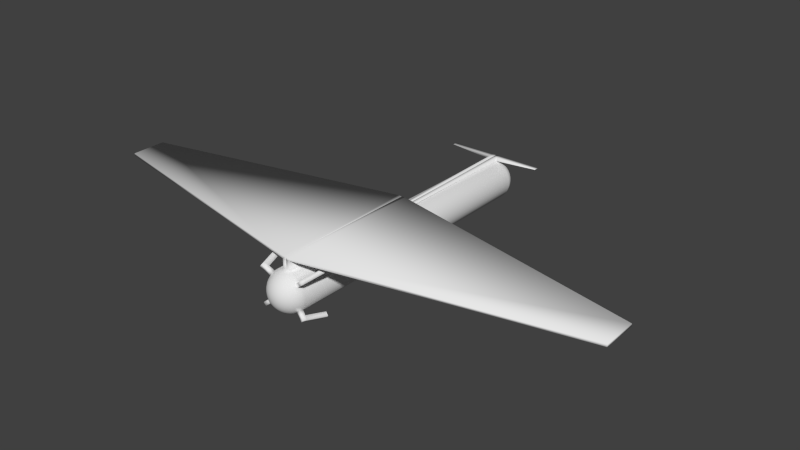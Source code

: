 # Source: spaceship2.blend  (saved by Blender 2.69.0; exported with 4.5.12 LTS)
import bpy
from mathutils import Matrix  # noqa: F401  (used for matrix-valued properties, if any)

bpy.ops.wm.read_factory_settings(use_empty=True)
scene = bpy.context.scene
scene.name = 'Scene'

# ---- collections
col_collection_1 = bpy.data.collections.new('Collection 1'); scene.collection.children.link(col_collection_1)

# ---- world
world_world = bpy.data.worlds.new('World'); scene.world = world_world
world_world.color = (0.05088, 0.05088, 0.05088)
world_world.use_sun_shadow = False
world_world.sun_shadow_jitter_overblur = 0.0
world_world.cycles.sampling_method = 'MANUAL'
world_world.cycles.sample_map_resolution = 256

# ---- meshes
me_sphere = bpy.data.meshes.new('Sphere')
me_sphere.from_pydata([(-0.1951, -0.00482, 10.81), (-0.3827, -0.00482, 10.75), (-0.5556, -0.00482, 10.66), (-0.7071, -0.00482, 10.53), (-0.8315, -0.00482, 10.38), (-0.9239, -0.00482, 10.21), (-0.9808, -0.00482, 10.02), (-1.0, -0.001552, 3.164), (-0.9808, 0.001828, -3.923), (-0.9239, 0.001828, -4.111), (-0.8315, 0.001828, -4.283), (-0.7071, 0.001828, -4.435), (-0.5556, 0.001828, -4.559), (-0.3827, 0.001828, -4.652), (-0.1951, 0.001828, -4.709), (-0.1913, 0.03324, 10.81), (-0.3753, 0.06984, 10.75), (-0.5449, 0.1036, 10.66), (-0.6935, 0.1331, 10.53), (-0.8155, 0.1574, 10.38), (-0.9061, 0.1754, 10.21), (-0.9619, 0.1865, 10.02), (-0.9808, 0.1935, 3.164), (-0.9619, 0.1932, -3.923), (-0.9061, 0.1821, -4.111), (-0.8155, 0.164, -4.283), (-0.6935, 0.1398, -4.435), (-0.5449, 0.1102, -4.559), (-0.3753, 0.07649, -4.652), (-0.1913, 0.03989, -4.709), (-0.1802, 0.06984, 10.81), (-0.3536, 0.1416, 10.75), (-0.5133, 0.2078, 10.66), (-0.6533, 0.2658, 10.53), (-0.7682, 0.3134, 10.38), (-0.8536, 0.3487, 10.21), (-0.9061, 0.3705, 10.02), (-0.9239, 0.3811, 3.164), (-0.9061, 0.3772, -3.923), (-0.8536, 0.3554, -4.111), (-0.7682, 0.32, -4.283), (-0.6533, 0.2724, -4.435), (-0.5133, 0.2144, -4.559), (-0.3536, 0.1483, -4.652), (-0.1802, 0.07649, -4.709), (-0.1622, 0.1036, 10.81), (-0.3182, 0.2078, 10.75), (-0.4619, 0.3038, 10.66), (-0.5879, 0.388, 10.53), (-0.6913, 0.4571, 10.38), (-0.7682, 0.5085, 10.21), (-0.8155, 0.5401, 10.02), (-0.8315, 0.554, 3.164), (-0.8155, 0.5467, -3.923), (-0.7682, 0.5151, -4.111), (-0.6913, 0.4638, -4.283), (-0.5879, 0.3947, -4.435), (-0.4619, 0.3105, -4.559), (-0.3182, 0.2144, -4.652), (-0.1622, 0.1102, -4.709), (-0.1379, 0.1331, 10.81), (-0.2706, 0.2658, 10.75), (-0.3928, 0.388, 10.66), (-0.5, 0.4952, 10.53), (-0.5879, 0.5831, 10.38), (-0.6533, 0.6485, 10.21), (-0.6935, 0.6887, 10.02), (-0.7071, 0.7056, 3.164), (-0.6935, 0.6953, -3.923), (-0.6533, 0.6551, -4.111), (-0.5879, 0.5898, -4.283), (-0.5, 0.5018, -4.435), (-0.3928, 0.3947, -4.559), (-0.2706, 0.2724, -4.652), (-0.1379, 0.1398, -4.709), (-0.1084, 0.1574, 10.81), (-0.2126, 0.3134, 10.75), (-0.3087, 0.4571, 10.66), (-0.3928, 0.5831, 10.53), (-0.4619, 0.6865, 10.38), (-0.5133, 0.7634, 10.21), (-0.5449, 0.8107, 10.02), (-0.5556, 0.8299, 3.164), (-0.5449, 0.8173, -3.923), (-0.5133, 0.77, -4.111), (-0.4619, 0.6932, -4.283), (-0.3928, 0.5898, -4.435), (-0.3087, 0.4638, -4.559), (-0.2126, 0.32, -4.652), (-0.1084, 0.164, -4.709), (-0.07466, 0.1754, 10.81), (-0.1464, 0.3487, 10.75), (-0.2126, 0.5085, 10.66), (-0.2706, 0.6485, 10.53), (-0.3182, 0.7634, 10.38), (-0.3536, 0.8487, 10.21), (-0.3753, 0.9013, 10.02), (-0.3827, 0.9223, 3.164), (-0.3753, 0.908, -3.923), (-0.3536, 0.8554, -4.111), (-0.3182, 0.77, -4.283), (-0.2706, 0.6551, -4.435), (-0.2126, 0.5151, -4.559), (-0.1464, 0.3554, -4.652), (-0.07466, 0.1821, -4.709), (-0.03806, 0.1865, 10.81), (-0.07466, 0.3705, 10.75), (-0.1084, 0.5401, 10.66), (-0.1379, 0.6887, 10.53), (-0.1622, 0.8107, 10.38), (-0.1802, 0.9013, 10.21), (-0.1913, 0.9571, 10.02), (-0.1951, 0.9792, 3.164), (-0.1913, 0.9638, -3.923), (-0.1802, 0.908, -4.111), (-0.1622, 0.8173, -4.283), (-0.1379, 0.6953, -4.435), (-0.1084, 0.5467, -4.559), (-0.07466, 0.3772, -4.652), (-0.03806, 0.1932, -4.709), (3.364e-07, 0.1903, 10.81), (3.731e-07, 0.3779, 10.75), (3.802e-07, 0.5508, 10.66), (4.165e-07, 0.7023, 10.53), (3.882e-07, 0.8266, 10.38), (3.396e-07, 0.9191, 10.21), (4.025e-07, 0.976, 10.02), (3.481e-07, 0.9984, 3.164), (3.703e-07, 0.9826, -3.923), (3.951e-07, 0.9257, -4.111), (3.882e-07, 0.8333, -4.283), (4.165e-07, 0.7089, -4.435), (3.759e-07, 0.5574, -4.559), (3.309e-07, 0.3845, -4.652), (3.366e-07, 0.1969, -4.709), (3.258e-07, 0.001828, -4.728), (2.965e-07, -0.1999, 10.81), (2.151e-07, -0.3875, 10.75), (1.831e-07, -0.5604, 10.66), (1.364e-07, -0.7119, 10.53), (1.501e-07, -0.8363, 10.38), (1.781e-07, -0.9287, 10.21), (8.306e-08, -0.9856, 10.02), (1.229e-07, -1.002, 3.164), (1.475e-07, -0.979, -3.923), (2.133e-07, -0.9221, -4.111), (1.501e-07, -0.8296, -4.283), (1.364e-07, -0.7053, -4.435), (2.136e-07, -0.5537, -4.559), (2.573e-07, -0.3809, -4.652), (2.97e-07, -0.1933, -4.709), (-0.03806, -0.1962, 10.81), (-0.07466, -0.3802, 10.75), (-0.1084, -0.5497, 10.66), (-0.1379, -0.6983, 10.53), (-0.1622, -0.8203, 10.38), (-0.1802, -0.9109, 10.21), (-0.1913, -0.9668, 10.02), (-0.1951, -0.9823, 3.164), (-0.1913, -0.9601, -3.923), (-0.1802, -0.9043, -4.111), (-0.1622, -0.8137, -4.283), (-0.1379, -0.6917, -4.435), (-0.1084, -0.5431, -4.559), (-0.07466, -0.3735, -4.652), (-0.03806, -0.1895, -4.709), (-0.07466, -0.1851, 10.81), (-0.1464, -0.3584, 10.75), (-0.2126, -0.5181, 10.66), (-0.2706, -0.6581, 10.53), (-0.3182, -0.773, 10.38), (-0.3536, -0.8584, 10.21), (-0.3753, -0.9109, 10.02), (-0.3827, -0.9254, 3.164), (-0.3753, -0.9043, -3.923), (-0.3536, -0.8517, -4.111), (-0.3182, -0.7663, -4.283), (-0.2706, -0.6515, -4.435), (-0.2126, -0.5115, -4.559), (-0.1464, -0.3517, -4.652), (-0.07466, -0.1784, -4.709), (-0.1084, -0.167, 10.81), (-0.2126, -0.323, 10.75), (-0.3087, -0.4668, 10.66), (-0.3928, -0.5928, 10.53), (-0.4619, -0.6962, 10.38), (-0.5133, -0.773, 10.21), (-0.5449, -0.8203, 10.02), (-0.5556, -0.833, 3.164), (-0.5449, -0.8137, -3.923), (-0.5133, -0.7663, -4.111), (-0.4619, -0.6895, -4.283), (-0.3928, -0.5861, -4.435), (-0.3087, -0.4601, -4.559), (-0.2126, -0.3164, -4.652), (-0.1084, -0.1604, -4.709), (-0.1379, -0.1428, 10.81), (-0.2706, -0.2754, 10.75), (-0.3928, -0.3977, 10.66), (-0.5, -0.5048, 10.53), (-0.5879, -0.5928, 10.38), (-0.6533, -0.6581, 10.21), (-0.6935, -0.6983, 10.02), (-0.7071, -0.7087, 3.164), (-0.6935, -0.6917, -3.923), (-0.6533, -0.6515, -4.111), (-0.5879, -0.5861, -4.283), (-0.5, -0.4982, -4.435), (-0.3928, -0.391, -4.559), (-0.2706, -0.2688, -4.652), (-0.1379, -0.1361, -4.709), (-0.1622, -0.1132, 10.81), (-0.3182, -0.2174, 10.75), (-0.4619, -0.3135, 10.66), (-0.5879, -0.3977, 10.53), (-0.6913, -0.4668, 10.38), (-0.7682, -0.5181, 10.21), (-0.8155, -0.5497, 10.02), (-0.8315, -0.5571, 3.164), (-0.8155, -0.5431, -3.923), (-0.7682, -0.5115, -4.111), (-0.6913, -0.4601, -4.283), (-0.5879, -0.391, -4.435), (-0.4619, -0.3068, -4.559), (-0.3182, -0.2108, -4.652), (-0.1622, -0.1066, -4.709), (2.48e-08, -0.00482, 10.83), (-0.1802, -0.07948, 10.81), (-0.3536, -0.1513, 10.75), (-0.5133, -0.2174, 10.66), (-0.6533, -0.2754, 10.53), (-0.7682, -0.323, 10.38), (-0.8536, -0.3584, 10.21), (-0.9061, -0.3801, 10.02), (-0.9239, -0.3842, 3.164), (-0.9061, -0.3735, -3.923), (-0.8536, -0.3517, -4.111), (-0.7682, -0.3164, -4.283), (-0.6533, -0.2688, -4.435), (-0.5133, -0.2108, -4.559), (-0.3536, -0.1446, -4.652), (-0.1802, -0.07283, -4.709), (-0.1913, -0.04288, 10.81), (-0.3753, -0.07948, 10.75), (-0.5449, -0.1132, 10.66), (-0.6935, -0.1428, 10.53), (-0.8155, -0.167, 10.38), (-0.9061, -0.1851, 10.21), (-0.9619, -0.1962, 10.02), (-0.9808, -0.1966, 3.164), (-0.9619, -0.1895, -3.923), (-0.9061, -0.1784, -4.111), (-0.8155, -0.1604, -4.283), (-0.6935, -0.1361, -4.435), (-0.5449, -0.1066, -4.559), (-0.3753, -0.07283, -4.652), (-0.1913, -0.03623, -4.709), (0.004201, -1.443, 3.162), (0.004201, -1.421, -3.924), (-0.1909, -1.445, 3.162), (-0.1871, -1.423, -3.924), (0.002718, -1.561, 3.162), (-4.789e-06, -1.539, -3.925), (-0.183, -1.57, 3.162), (-0.182, -1.547, -3.925), (-12.82, -1.397, 0.4578), (-12.81, -1.378, -1.221), (-12.82, -1.522, 0.4577), (-12.82, -1.502, -1.221), (0.001672, -1.144, 10.02), (-0.03304, -1.022, 3.196), (-0.1906, -1.145, 10.02), (-0.2281, -1.002, 3.196), (5.692e-06, -0.9854, 10.25), (-0.1913, -0.9665, 10.25), (0.001678, -1.144, 10.26), (-0.1906, -1.144, 10.26), (-2.383, -1.137, 10.02), (-2.383, -1.143, 10.02), (-2.383, -1.137, 10.25), (-2.383, -1.142, 10.26), (-0.9045, -0.8648, -4.005), (-0.8643, -0.8246, -4.193), (-1.026, -0.7162, -4.005), (-0.9792, -0.6846, -4.193), (-1.101, -1.026, -4.082), (-1.061, -0.9859, -4.27), (-1.223, -0.8775, -4.082), (-1.176, -0.8459, -4.27), (-1.105, -1.029, -3.146), (-1.227, -0.8807, -3.146), (-1.302, -1.191, -3.223), (-1.424, -1.042, -3.223), (-1.002, 0.7001, -3.996), (-0.955, 0.6684, -4.184), (-0.8804, 0.8487, -3.996), (-0.8401, 0.8084, -4.184), (-1.153, 0.8237, -4.055), (-1.106, 0.7921, -4.242), (-1.031, 0.9723, -4.055), (-0.9908, 0.9321, -4.242), (-1.226, 0.8838, -3.036), (-1.104, 1.032, -3.036), (-1.377, 1.007, -3.095), (-1.255, 1.156, -3.095), (-0.189, -1.434, -0.381), (-12.82, -1.387, -0.3816), (-6.504, -1.421, 1.81), (-6.5, -1.4, -2.573), (-6.502, -1.411, -0.3813), (-12.81, -1.382, -0.8013), (-9.657, -1.389, -1.897), (-9.659, -1.399, -0.3815), (-6.501, -1.405, -1.477), (-9.658, -1.394, -1.139), (-6.502, -1.408, -0.9292), (-8.081, -1.405, -0.3814), (-8.08, -1.4, -1.308), (-9.658, -1.396, -0.7603), (-8.08, -1.402, -0.8447), (-6.72, -1.262, -1.254), (-6.721, -1.264, -0.8592), (-7.858, -1.258, -1.132), (-7.859, -1.26, -0.7983), (-6.718, -0.834, -1.252), (-6.719, -0.8359, -0.857), (-7.856, -0.8299, -1.13), (-7.857, -0.8318, -0.7961), (-7.262, -1.074, -1.304), (-7.422, -1.073, -1.287), (-7.262, -1.014, -1.303), (-7.422, -1.013, -1.286), (-6.672, -1.269, 0.8999), (-7.81, -1.265, 0.9607), (-6.671, -0.8412, 0.9021), (-7.809, -0.837, 0.9629)], [], [(7, 6, 21, 22), (3, 2, 17, 18), (11, 10, 25, 26), (12, 11, 26, 27), (8, 7, 22, 23), (4, 3, 18, 19), (13, 12, 27, 28), (9, 8, 23, 24), (5, 4, 19, 20), (1, 0, 15, 16), (2, 1, 16, 17), (14, 13, 28, 29), (10, 9, 24, 25), (6, 5, 20, 21), (26, 25, 40, 41), (22, 21, 36, 37), (18, 17, 32, 33), (27, 26, 41, 42), (23, 22, 37, 38), (19, 18, 33, 34), (16, 15, 30, 31), (28, 27, 42, 43), (24, 23, 38, 39), (20, 19, 34, 35), (21, 20, 35, 36), (17, 16, 31, 32), (29, 28, 43, 44), (25, 24, 39, 40), (44, 43, 58, 59), (40, 39, 54, 55), (36, 35, 50, 51), (32, 31, 46, 47), (33, 32, 47, 48), (41, 40, 55, 56), (37, 36, 51, 52), (38, 37, 52, 53), (34, 33, 48, 49), (42, 41, 56, 57), (43, 42, 57, 58), (39, 38, 53, 54), (35, 34, 49, 50), (31, 30, 45, 46), (50, 49, 64, 65), (46, 45, 60, 61), (58, 57, 72, 73), (53, 68, 295, 293), (55, 54, 69, 70), (51, 50, 65, 66), (47, 46, 61, 62), (59, 58, 73, 74), (56, 55, 70, 71), (52, 51, 66, 67), (48, 47, 62, 63), (57, 56, 71, 72), (53, 52, 67, 68), (49, 48, 63, 64), (72, 71, 86, 87), (68, 67, 82, 83), (64, 63, 78, 79), (73, 72, 87, 88), (69, 68, 83, 84), (65, 64, 79, 80), (61, 60, 75, 76), (62, 61, 76, 77), (74, 73, 88, 89), (70, 69, 84, 85), (66, 65, 80, 81), (67, 66, 81, 82), (63, 62, 77, 78), (71, 70, 85, 86), (86, 85, 100, 101), (82, 81, 96, 97), (78, 77, 92, 93), (79, 78, 93, 94), (87, 86, 101, 102), (83, 82, 97, 98), (84, 83, 98, 99), (80, 79, 94, 95), (76, 75, 90, 91), (88, 87, 102, 103), (89, 88, 103, 104), (85, 84, 99, 100), (81, 80, 95, 96), (77, 76, 91, 92), (96, 95, 110, 111), (92, 91, 106, 107), (104, 103, 118, 119), (100, 99, 114, 115), (101, 100, 115, 116), (97, 96, 111, 112), (93, 92, 107, 108), (102, 101, 116, 117), (98, 97, 112, 113), (94, 93, 108, 109), (91, 90, 105, 106), (103, 102, 117, 118), (99, 98, 113, 114), (95, 94, 109, 110), (118, 117, 132, 133), (114, 113, 128, 129), (110, 109, 124, 125), (106, 105, 120, 121), (119, 118, 133, 134), (115, 114, 129, 130), (111, 110, 125, 126), (107, 106, 121, 122), (108, 107, 122, 123), (116, 115, 130, 131), (112, 111, 126, 127), (113, 112, 127, 128), (109, 108, 123, 124), (117, 116, 131, 132), (148, 147, 162, 163), (144, 143, 257, 258), (140, 139, 154, 155), (149, 148, 163, 164), (145, 144, 159, 160), (141, 140, 155, 156), (137, 136, 151, 152), (138, 137, 152, 153), (150, 149, 164, 165), (146, 145, 160, 161), (142, 141, 156, 157), (271, 269, 275, 276), (139, 138, 153, 154), (147, 146, 161, 162), (162, 161, 176, 177), (158, 157, 172, 173), (154, 153, 168, 169), (155, 154, 169, 170), (163, 162, 177, 178), (159, 158, 173, 174), (160, 159, 174, 175), (156, 155, 170, 171), (152, 151, 166, 167), (164, 163, 178, 179), (165, 164, 179, 180), (161, 160, 175, 176), (157, 156, 171, 172), (153, 152, 167, 168), (172, 171, 186, 187), (168, 167, 182, 183), (180, 179, 194, 195), (176, 175, 190, 191), (177, 176, 191, 192), (173, 172, 187, 188), (169, 168, 183, 184), (178, 177, 192, 193), (174, 173, 188, 189), (170, 169, 184, 185), (167, 166, 181, 182), (179, 178, 193, 194), (175, 174, 189, 190), (171, 170, 185, 186), (194, 193, 208, 209), (190, 189, 204, 205), (186, 185, 200, 201), (182, 181, 196, 197), (195, 194, 209, 210), (191, 190, 205, 206), (187, 186, 201, 202), (183, 182, 197, 198), (184, 183, 198, 199), (192, 191, 206, 207), (188, 187, 202, 203), (189, 188, 203, 204), (185, 184, 199, 200), (193, 192, 207, 208), (208, 207, 222, 223), (204, 203, 218, 219), (200, 199, 214, 215), (201, 200, 215, 216), (197, 196, 211, 212), (209, 208, 223, 224), (220, 205, 282, 284), (206, 205, 220, 221), (202, 201, 216, 217), (198, 197, 212, 213), (210, 209, 224, 225), (207, 206, 221, 222), (203, 202, 217, 218), (199, 198, 213, 214), (218, 217, 233, 234), (214, 213, 229, 230), (222, 221, 237, 238), (223, 222, 238, 239), (219, 218, 234, 235), (215, 214, 230, 231), (224, 223, 239, 240), (220, 219, 235, 236), (216, 215, 231, 232), (212, 211, 227, 228), (213, 212, 228, 229), (225, 224, 240, 241), (221, 220, 236, 237), (217, 216, 232, 233), (241, 240, 255, 256), (237, 236, 251, 252), (233, 232, 247, 248), (229, 228, 243, 244), (238, 237, 252, 253), (234, 233, 248, 249), (230, 229, 244, 245), (231, 230, 245, 246), (239, 238, 253, 254), (235, 234, 249, 250), (236, 235, 250, 251), (232, 231, 246, 247), (228, 227, 242, 243), (240, 239, 254, 255), (135, 14, 29), (0, 226, 15), (135, 29, 44), (15, 226, 30), (135, 44, 59), (30, 226, 45), (135, 59, 74), (45, 226, 60), (60, 226, 75), (135, 74, 89), (135, 89, 104), (75, 226, 90), (135, 104, 119), (90, 226, 105), (135, 119, 134), (105, 226, 120), (136, 226, 151), (135, 150, 165), (135, 165, 180), (151, 226, 166), (135, 180, 195), (166, 226, 181), (135, 195, 210), (181, 226, 196), (196, 226, 211), (135, 210, 225), (135, 225, 241), (211, 226, 227), (135, 241, 256), (227, 226, 242), (243, 242, 0, 1), (255, 254, 12, 13), (251, 250, 8, 9), (247, 246, 4, 5), (248, 247, 5, 6), (244, 243, 1, 2), (256, 255, 13, 14), (252, 251, 9, 10), (253, 252, 10, 11), (249, 248, 6, 7), (245, 244, 2, 3), (135, 256, 14), (254, 253, 11, 12), (250, 249, 7, 8), (246, 245, 3, 4), (242, 226, 0), (257, 259, 263, 261), (143, 158, 259, 257), (158, 159, 260, 305, 259), (159, 144, 258, 260), (262, 261, 263, 264), (260, 258, 262, 264), (263, 259, 307, 265, 267), (258, 257, 261, 262), (265, 306, 310, 266, 268, 267), (314, 311, 266, 310), (260, 264, 268, 266, 311, 308), (264, 263, 267, 268), (270, 269, 271, 272), (158, 143, 270, 272), (143, 142, 269, 270), (157, 158, 272, 271), (273, 274, 276, 275), (142, 157, 274, 273), (271, 276, 280, 278), (269, 142, 273, 275), (277, 278, 280, 279), (276, 274, 279, 280), (274, 157, 277, 279), (157, 271, 278, 277), (285, 281, 289, 291), (205, 204, 281, 282), (219, 220, 284, 283), (204, 219, 283, 281), (286, 285, 287, 288), (283, 284, 288, 287), (282, 281, 285, 286), (284, 282, 286, 288), (281, 283, 290, 289), (287, 285, 291, 292), (283, 287, 292, 290), (295, 299, 304, 302), (69, 54, 294, 296), (54, 53, 293, 294), (68, 69, 296, 295), (298, 297, 299, 300), (296, 294, 298, 300), (295, 296, 300, 299), (294, 293, 297, 298), (293, 295, 302, 301), (297, 293, 301, 303), (299, 297, 303, 304), (307, 309, 316, 312, 306, 265), (259, 305, 309, 307), (305, 260, 308, 313, 315, 309), (312, 318, 314, 310, 306), (319, 317, 314, 318), (313, 308, 311, 314, 317), (316, 319, 318, 312), (309, 315, 319, 316), (319, 315, 321, 323), (322, 323, 327, 326), (315, 313, 320, 321), (317, 319, 323, 322), (313, 317, 322, 320), (325, 324, 326, 327), (327, 323, 333, 335), (321, 320, 324, 325), (326, 324, 330, 331), (328, 329, 331, 330), (322, 326, 331, 329), (324, 320, 328, 330), (320, 322, 329, 328), (323, 321, 332, 333), (325, 327, 335, 334), (321, 325, 334, 332)])
me_sphere.polygons.foreach_set('use_smooth', [True] * 326)
_uv = me_sphere.uv_layers.new(name='UVMap')
_uv.uv.foreach_set('vector', [0.7288, 0.3999, 0.7287, 0.7238, 0.7196, 0.7238, 0.7195, 0.3999, 0.7274, 0.7516, 0.7267, 0.7609, 0.7215, 0.7609, 0.7208, 0.7516, 0.7274, 0.0374, 0.728, 0.04663, 0.7203, 0.04663, 0.7209, 0.03739, 0.7267, 0.02818, 0.7274, 0.0374, 0.7209, 0.03739, 0.7216, 0.02817, 0.7287, 0.06514, 0.7288, 0.3999, 0.7195, 0.3999, 0.7196, 0.06513, 0.7279, 0.7423, 0.7274, 0.7516, 0.7208, 0.7516, 0.7202, 0.7423, 0.726, 0.01898, 0.7267, 0.02818, 0.7216, 0.02817, 0.7224, 0.01897, 0.7284, 0.05588, 0.7287, 0.06514, 0.7196, 0.06513, 0.7199, 0.05587, 0.7284, 0.7331, 0.7279, 0.7423, 0.7202, 0.7423, 0.7198, 0.7331, 0.7258, 0.7701, 0.725, 0.7794, 0.7231, 0.7794, 0.7223, 0.7701, 0.7267, 0.7609, 0.7258, 0.7701, 0.7223, 0.7701, 0.7215, 0.7609, 0.7251, 0.009787, 0.726, 0.01898, 0.7224, 0.01897, 0.7233, 0.009781, 0.728, 0.04663, 0.7284, 0.05588, 0.7199, 0.05587, 0.7203, 0.04663, 0.7287, 0.7238, 0.7284, 0.7331, 0.7198, 0.7331, 0.7196, 0.7238, 0.7183, 0.03737, 0.7189, 0.04661, 0.7112, 0.04661, 0.7118, 0.03736, 0.7195, 0.3999, 0.7196, 0.7238, 0.7105, 0.7238, 0.7102, 0.3999, 0.7183, 0.7516, 0.7176, 0.7608, 0.7124, 0.7608, 0.7117, 0.7516, 0.7176, 0.02813, 0.7183, 0.03737, 0.7118, 0.03736, 0.7125, 0.02812, 0.7196, 0.06513, 0.7195, 0.3999, 0.7102, 0.3999, 0.7105, 0.06512, 0.7189, 0.7423, 0.7183, 0.7516, 0.7117, 0.7516, 0.7112, 0.7423, 0.7168, 0.77, 0.7159, 0.7793, 0.7141, 0.7793, 0.7132, 0.77, 0.7169, 0.0189, 0.7176, 0.02813, 0.7125, 0.02812, 0.7133, 0.01889, 0.7193, 0.05587, 0.7196, 0.06513, 0.7105, 0.06512, 0.7108, 0.05586, 0.7193, 0.7331, 0.7189, 0.7423, 0.7112, 0.7423, 0.7107, 0.7331, 0.7196, 0.7238, 0.7193, 0.7331, 0.7107, 0.7331, 0.7105, 0.7238, 0.7176, 0.7608, 0.7168, 0.77, 0.7132, 0.77, 0.7124, 0.7608, 0.716, 0.009673, 0.7169, 0.0189, 0.7133, 0.01889, 0.7142, 0.009671, 0.7189, 0.04661, 0.7193, 0.05587, 0.7108, 0.05586, 0.7112, 0.04661, 0.7069, 0.009652, 0.7078, 0.01888, 0.7042, 0.01887, 0.7051, 0.009649, 0.7098, 0.0466, 0.7102, 0.05586, 0.7017, 0.05585, 0.7021, 0.04659, 0.7105, 0.7238, 0.7102, 0.7331, 0.7017, 0.7331, 0.7014, 0.7238, 0.7085, 0.7608, 0.7077, 0.77, 0.7042, 0.77, 0.7034, 0.7608, 0.7092, 0.7516, 0.7085, 0.7608, 0.7034, 0.7608, 0.7027, 0.7516, 0.7093, 0.03735, 0.7098, 0.0466, 0.7021, 0.04659, 0.7027, 0.03734, 0.7102, 0.3999, 0.7105, 0.7238, 0.7014, 0.7238, 0.701, 0.3999, 0.7105, 0.06512, 0.7102, 0.3999, 0.701, 0.3999, 0.7014, 0.06511, 0.7098, 0.7423, 0.7092, 0.7516, 0.7027, 0.7516, 0.7021, 0.7423, 0.7086, 0.02811, 0.7093, 0.03735, 0.7027, 0.03734, 0.7034, 0.0281, 0.7078, 0.01888, 0.7086, 0.02811, 0.7034, 0.0281, 0.7042, 0.01887, 0.7102, 0.05586, 0.7105, 0.06512, 0.7014, 0.06511, 0.7017, 0.05585, 0.7102, 0.7331, 0.7098, 0.7423, 0.7021, 0.7423, 0.7017, 0.7331, 0.7077, 0.77, 0.7069, 0.7792, 0.7051, 0.7792, 0.7042, 0.77, 0.7011, 0.7331, 0.7007, 0.7423, 0.693, 0.7423, 0.6926, 0.7331, 0.6987, 0.77, 0.6978, 0.7792, 0.696, 0.7792, 0.6951, 0.77, 0.411, 0.6884, 0.4018, 0.6892, 0.4018, 0.684, 0.411, 0.6848, 0.2367, 0.6911, 0.2446, 0.6823, 0.2561, 0.6927, 0.2482, 0.7015, 0.3833, 0.6904, 0.3741, 0.6909, 0.3741, 0.6823, 0.3833, 0.6827, 0.7014, 0.7238, 0.7011, 0.7331, 0.6926, 0.7331, 0.6923, 0.7238, 0.6995, 0.7608, 0.6987, 0.77, 0.6951, 0.77, 0.6943, 0.7608, 0.4202, 0.6875, 0.411, 0.6884, 0.411, 0.6848, 0.4202, 0.6857, 0.3926, 0.6899, 0.3833, 0.6904, 0.3833, 0.6827, 0.3926, 0.6833, 0.701, 0.3999, 0.7014, 0.7238, 0.6923, 0.7238, 0.6917, 0.3999, 0.7002, 0.7516, 0.6995, 0.7608, 0.6943, 0.7608, 0.6936, 0.7516, 0.4018, 0.6892, 0.3926, 0.6899, 0.3926, 0.6833, 0.4018, 0.684, 0.7014, 0.06511, 0.701, 0.3999, 0.6917, 0.3999, 0.6923, 0.06509, 0.7007, 0.7423, 0.7002, 0.7516, 0.6936, 0.7516, 0.693, 0.7423, 0.6904, 0.02808, 0.6911, 0.03732, 0.6846, 0.03731, 0.6853, 0.02807, 0.6923, 0.06509, 0.6917, 0.3999, 0.6825, 0.3998, 0.6832, 0.06507, 0.6916, 0.7424, 0.6911, 0.7516, 0.6845, 0.7516, 0.6839, 0.7424, 0.6897, 0.01885, 0.6904, 0.02808, 0.6853, 0.02807, 0.6861, 0.01884, 0.6921, 0.05583, 0.6923, 0.06509, 0.6832, 0.06507, 0.6835, 0.05581, 0.6921, 0.7331, 0.6916, 0.7424, 0.6839, 0.7424, 0.6835, 0.7331, 0.6896, 0.7701, 0.6888, 0.7793, 0.6869, 0.7793, 0.6861, 0.7701, 0.6904, 0.7609, 0.6896, 0.7701, 0.6861, 0.7701, 0.6852, 0.7609, 0.6888, 0.009619, 0.6897, 0.01885, 0.6861, 0.01884, 0.687, 0.009615, 0.6917, 0.04657, 0.6921, 0.05583, 0.6835, 0.05581, 0.684, 0.04655, 0.6923, 0.7238, 0.6921, 0.7331, 0.6835, 0.7331, 0.6832, 0.7238, 0.6917, 0.3999, 0.6923, 0.7238, 0.6832, 0.7238, 0.6825, 0.3998, 0.6911, 0.7516, 0.6904, 0.7609, 0.6852, 0.7609, 0.6845, 0.7516, 0.6911, 0.03732, 0.6917, 0.04657, 0.684, 0.04655, 0.6846, 0.03731, 0.682, 0.0373, 0.6826, 0.04655, 0.6749, 0.04653, 0.6755, 0.03728, 0.6825, 0.3998, 0.6832, 0.7238, 0.6741, 0.7239, 0.6732, 0.3998, 0.682, 0.7516, 0.6813, 0.7609, 0.6762, 0.7609, 0.6755, 0.7516, 0.6826, 0.7424, 0.682, 0.7516, 0.6755, 0.7516, 0.6749, 0.7424, 0.6814, 0.02806, 0.682, 0.0373, 0.6755, 0.03728, 0.6762, 0.02805, 0.6832, 0.06507, 0.6825, 0.3998, 0.6732, 0.3998, 0.6741, 0.06504, 0.683, 0.05581, 0.6832, 0.06507, 0.6741, 0.06504, 0.6744, 0.05578, 0.683, 0.7331, 0.6826, 0.7424, 0.6749, 0.7424, 0.6744, 0.7331, 0.6806, 0.7701, 0.6797, 0.7793, 0.6779, 0.7794, 0.677, 0.7701, 0.6806, 0.01883, 0.6814, 0.02806, 0.6762, 0.02805, 0.677, 0.01882, 0.6797, 0.009602, 0.6806, 0.01883, 0.677, 0.01882, 0.6779, 0.009598, 0.6826, 0.04655, 0.683, 0.05581, 0.6744, 0.05578, 0.6749, 0.04653, 0.6832, 0.7238, 0.683, 0.7331, 0.6744, 0.7331, 0.6741, 0.7239, 0.6813, 0.7609, 0.6806, 0.7701, 0.677, 0.7701, 0.6762, 0.7609, 0.6741, 0.7239, 0.6739, 0.7331, 0.6653, 0.7332, 0.665, 0.7239, 0.6723, 0.7609, 0.6715, 0.7701, 0.668, 0.7701, 0.6671, 0.7609, 0.6707, 0.009583, 0.6715, 0.01881, 0.668, 0.0188, 0.6689, 0.009577, 0.6735, 0.04653, 0.6739, 0.05578, 0.6654, 0.05576, 0.6658, 0.0465, 0.673, 0.03728, 0.6735, 0.04653, 0.6658, 0.0465, 0.6664, 0.03726, 0.6732, 0.3998, 0.6741, 0.7239, 0.665, 0.7239, 0.6639, 0.3998, 0.6729, 0.7516, 0.6723, 0.7609, 0.6671, 0.7609, 0.6664, 0.7516, 0.6723, 0.02804, 0.673, 0.03728, 0.6664, 0.03726, 0.6671, 0.02802, 0.6741, 0.06504, 0.6732, 0.3998, 0.6639, 0.3998, 0.6651, 0.06502, 0.6735, 0.7424, 0.6729, 0.7516, 0.6664, 0.7516, 0.6658, 0.7424, 0.6715, 0.7701, 0.6707, 0.7793, 0.6689, 0.7793, 0.668, 0.7701, 0.6715, 0.01881, 0.6723, 0.02804, 0.6671, 0.02802, 0.668, 0.0188, 0.6739, 0.05578, 0.6741, 0.06504, 0.6651, 0.06502, 0.6654, 0.05576, 0.6739, 0.7331, 0.6735, 0.7424, 0.6658, 0.7424, 0.6653, 0.7332, 0.6625, 0.01879, 0.6632, 0.02802, 0.6581, 0.028, 0.6589, 0.01878, 0.6648, 0.05576, 0.6651, 0.06502, 0.656, 0.06498, 0.6563, 0.05573, 0.6648, 0.7331, 0.6644, 0.7424, 0.6567, 0.7424, 0.6563, 0.7332, 0.6624, 0.7701, 0.6616, 0.7793, 0.6598, 0.7793, 0.6589, 0.7701, 0.6616, 0.00957, 0.6625, 0.01879, 0.6589, 0.01878, 0.6598, 0.009564, 0.6644, 0.0465, 0.6648, 0.05576, 0.6563, 0.05573, 0.6567, 0.04648, 0.665, 0.7239, 0.6648, 0.7331, 0.6563, 0.7332, 0.656, 0.7239, 0.6632, 0.7609, 0.6624, 0.7701, 0.6589, 0.7701, 0.6581, 0.7609, 0.6639, 0.7516, 0.6632, 0.7609, 0.6581, 0.7609, 0.6573, 0.7517, 0.6639, 0.03726, 0.6644, 0.0465, 0.6567, 0.04648, 0.6573, 0.03724, 0.6639, 0.3998, 0.665, 0.7239, 0.656, 0.7239, 0.6547, 0.3998, 0.6651, 0.06502, 0.6639, 0.3998, 0.6547, 0.3998, 0.656, 0.06498, 0.6644, 0.7424, 0.6639, 0.7516, 0.6573, 0.7517, 0.6567, 0.7424, 0.6632, 0.02802, 0.6639, 0.03726, 0.6573, 0.03724, 0.6581, 0.028, 0.7972, 0.02766, 0.7984, 0.03684, 0.7919, 0.03723, 0.792, 0.02797, 0.6543, 0.01307, 0.6543, 0.3383, 0.6317, 0.3269, 0.6321, 0.02357, 0.7995, 0.743, 0.7984, 0.7522, 0.7918, 0.7518, 0.7918, 0.7425, 0.7958, 0.01849, 0.7972, 0.02766, 0.792, 0.02797, 0.7923, 0.01871, 0.8005, 0.05525, 0.8014, 0.06448, 0.7923, 0.06503, 0.792, 0.05577, 0.8005, 0.7338, 0.7995, 0.743, 0.7918, 0.7425, 0.792, 0.7332, 0.7958, 0.7705, 0.7943, 0.7797, 0.7925, 0.7796, 0.7922, 0.7703, 0.7971, 0.7613, 0.7958, 0.7705, 0.7922, 0.7703, 0.792, 0.761, 0.7944, 0.009338, 0.7958, 0.01849, 0.7923, 0.01871, 0.7926, 0.009447, 0.7995, 0.04604, 0.8005, 0.05525, 0.792, 0.05577, 0.7919, 0.0465, 0.8013, 0.7245, 0.8005, 0.7338, 0.792, 0.7332, 0.7923, 0.724, 0.2068, 0.9813, 0.2154, 0.9814, 0.2154, 0.9918, 0.2068, 0.9918, 0.7984, 0.7522, 0.7971, 0.7613, 0.792, 0.761, 0.7918, 0.7518, 0.7984, 0.03684, 0.7995, 0.04604, 0.7919, 0.0465, 0.7919, 0.03723, 0.7909, 0.03726, 0.7915, 0.04651, 0.7838, 0.04653, 0.7844, 0.03728, 0.7936, 0.3999, 0.7923, 0.724, 0.7832, 0.7239, 0.7843, 0.3999, 0.7909, 0.7517, 0.7902, 0.761, 0.785, 0.761, 0.7843, 0.7517, 0.7915, 0.7425, 0.7909, 0.7517, 0.7843, 0.7517, 0.7838, 0.7425, 0.7902, 0.02802, 0.7909, 0.03726, 0.7844, 0.03728, 0.785, 0.02803, 0.7923, 0.06503, 0.7936, 0.3999, 0.7843, 0.3999, 0.7832, 0.06506, 0.792, 0.05577, 0.7923, 0.06503, 0.7832, 0.06506, 0.7834, 0.05579, 0.792, 0.7332, 0.7915, 0.7425, 0.7838, 0.7425, 0.7834, 0.7332, 0.7893, 0.7702, 0.7884, 0.7795, 0.7866, 0.7794, 0.7858, 0.7702, 0.7894, 0.01878, 0.7902, 0.02802, 0.785, 0.02803, 0.7858, 0.01879, 0.7885, 0.009554, 0.7894, 0.01878, 0.7858, 0.01879, 0.7867, 0.00956, 0.7915, 0.04651, 0.792, 0.05577, 0.7834, 0.05579, 0.7838, 0.04653, 0.7923, 0.724, 0.792, 0.7332, 0.7834, 0.7332, 0.7832, 0.7239, 0.7902, 0.761, 0.7893, 0.7702, 0.7858, 0.7702, 0.785, 0.761, 0.7832, 0.7239, 0.7829, 0.7332, 0.7743, 0.7332, 0.7741, 0.7239, 0.7811, 0.7609, 0.7802, 0.7702, 0.7767, 0.7702, 0.7759, 0.7609, 0.7794, 0.009614, 0.7803, 0.01884, 0.7767, 0.01885, 0.7776, 0.009618, 0.7824, 0.04654, 0.7829, 0.0558, 0.7743, 0.05582, 0.7747, 0.04657, 0.7818, 0.0373, 0.7824, 0.04654, 0.7747, 0.04657, 0.7753, 0.03732, 0.7843, 0.3999, 0.7832, 0.7239, 0.7741, 0.7239, 0.775, 0.3999, 0.7818, 0.7517, 0.7811, 0.7609, 0.7759, 0.7609, 0.7753, 0.7517, 0.7811, 0.02806, 0.7818, 0.0373, 0.7753, 0.03732, 0.776, 0.02808, 0.7832, 0.06506, 0.7843, 0.3999, 0.775, 0.3999, 0.7741, 0.06508, 0.7824, 0.7425, 0.7818, 0.7517, 0.7753, 0.7517, 0.7747, 0.7424, 0.7802, 0.7702, 0.7793, 0.7794, 0.7775, 0.7794, 0.7767, 0.7702, 0.7803, 0.01884, 0.7811, 0.02806, 0.776, 0.02808, 0.7767, 0.01885, 0.7829, 0.0558, 0.7832, 0.06506, 0.7741, 0.06508, 0.7743, 0.05582, 0.7829, 0.7332, 0.7824, 0.7425, 0.7747, 0.7424, 0.7743, 0.7332, 0.7712, 0.01885, 0.7721, 0.02808, 0.7669, 0.02809, 0.7677, 0.01886, 0.7738, 0.05582, 0.7741, 0.06508, 0.765, 0.0651, 0.7653, 0.05584, 0.7738, 0.7332, 0.7733, 0.7424, 0.7656, 0.7424, 0.7652, 0.7331, 0.7712, 0.7701, 0.7703, 0.7794, 0.7685, 0.7793, 0.7676, 0.7701, 0.7703, 0.009628, 0.7712, 0.01885, 0.7677, 0.01886, 0.7685, 0.009632, 0.7734, 0.04657, 0.7738, 0.05582, 0.7653, 0.05584, 0.7657, 0.04658, 0.7741, 0.7239, 0.7738, 0.7332, 0.7652, 0.7331, 0.765, 0.7239, 0.772, 0.7609, 0.7712, 0.7701, 0.7676, 0.7701, 0.7669, 0.7609, 0.7727, 0.7517, 0.772, 0.7609, 0.7669, 0.7609, 0.7662, 0.7517, 0.7728, 0.03732, 0.7734, 0.04657, 0.7657, 0.04658, 0.7662, 0.03733, 0.775, 0.3999, 0.7741, 0.7239, 0.765, 0.7239, 0.7658, 0.3999, 0.7741, 0.06508, 0.775, 0.3999, 0.7658, 0.3999, 0.765, 0.0651, 0.7733, 0.7424, 0.7727, 0.7517, 0.7662, 0.7517, 0.7656, 0.7424, 0.7721, 0.02808, 0.7728, 0.03732, 0.7662, 0.03733, 0.7669, 0.02809, 0.3005, 0.6892, 0.2913, 0.6899, 0.2913, 0.6833, 0.3005, 0.684, 0.765, 0.0651, 0.7658, 0.3999, 0.7565, 0.3999, 0.7559, 0.06512, 0.7643, 0.7424, 0.7637, 0.7516, 0.7571, 0.7516, 0.7566, 0.7424, 0.7647, 0.7331, 0.7643, 0.7424, 0.7566, 0.7424, 0.7562, 0.7331, 0.7621, 0.7701, 0.7612, 0.7793, 0.7594, 0.7793, 0.7586, 0.7701, 0.3097, 0.6883, 0.3005, 0.6892, 0.3005, 0.684, 0.3097, 0.6848, 0.4684, 0.6878, 0.4738, 0.6939, 0.4639, 0.7004, 0.4601, 0.6954, 0.282, 0.6904, 0.2728, 0.6909, 0.2728, 0.6823, 0.282, 0.6827, 0.765, 0.7239, 0.7647, 0.7331, 0.7562, 0.7331, 0.7559, 0.7239, 0.7629, 0.7609, 0.7621, 0.7701, 0.7586, 0.7701, 0.7578, 0.7609, 0.3189, 0.6875, 0.3097, 0.6883, 0.3097, 0.6848, 0.3189, 0.6857, 0.2913, 0.6899, 0.282, 0.6904, 0.282, 0.6827, 0.2913, 0.6833, 0.7658, 0.3999, 0.765, 0.7239, 0.7559, 0.7239, 0.7565, 0.3999, 0.7637, 0.7516, 0.7629, 0.7609, 0.7578, 0.7609, 0.7571, 0.7516, 0.7565, 0.3999, 0.7559, 0.7239, 0.7468, 0.7238, 0.7473, 0.3999, 0.7546, 0.7516, 0.7539, 0.7609, 0.7487, 0.7609, 0.748, 0.7516, 0.7546, 0.03735, 0.7552, 0.0466, 0.7475, 0.04661, 0.7481, 0.03736, 0.7539, 0.02812, 0.7546, 0.03735, 0.7481, 0.03736, 0.7488, 0.02812, 0.7559, 0.06512, 0.7565, 0.3999, 0.7473, 0.3999, 0.7468, 0.06513, 0.7552, 0.7424, 0.7546, 0.7516, 0.748, 0.7516, 0.7475, 0.7424, 0.7531, 0.01888, 0.7539, 0.02812, 0.7488, 0.02812, 0.7496, 0.01889, 0.7557, 0.05586, 0.7559, 0.06512, 0.7468, 0.06513, 0.7471, 0.05587, 0.7556, 0.7331, 0.7552, 0.7424, 0.7475, 0.7424, 0.7471, 0.7331, 0.753, 0.7701, 0.7521, 0.7793, 0.7503, 0.7793, 0.7495, 0.7701, 0.7539, 0.7609, 0.753, 0.7701, 0.7495, 0.7701, 0.7487, 0.7609, 0.7522, 0.009659, 0.7531, 0.01888, 0.7496, 0.01889, 0.7504, 0.009661, 0.7552, 0.0466, 0.7557, 0.05586, 0.7471, 0.05587, 0.7475, 0.04661, 0.7559, 0.7239, 0.7556, 0.7331, 0.7471, 0.7331, 0.7468, 0.7238, 0.7432, 0.009663, 0.744, 0.01889, 0.7405, 0.01889, 0.7414, 0.009664, 0.7461, 0.04661, 0.7466, 0.05587, 0.738, 0.05587, 0.7384, 0.04662, 0.7468, 0.7238, 0.7465, 0.7331, 0.738, 0.7331, 0.7377, 0.7238, 0.7448, 0.7608, 0.744, 0.7701, 0.7404, 0.7701, 0.7396, 0.7608, 0.7456, 0.03736, 0.7461, 0.04661, 0.7384, 0.04662, 0.739, 0.03737, 0.7473, 0.3999, 0.7468, 0.7238, 0.7377, 0.7238, 0.738, 0.3999, 0.7455, 0.7516, 0.7448, 0.7608, 0.7396, 0.7608, 0.739, 0.7516, 0.7461, 0.7424, 0.7455, 0.7516, 0.739, 0.7516, 0.7384, 0.7423, 0.7449, 0.02812, 0.7456, 0.03736, 0.739, 0.03737, 0.7397, 0.02813, 0.7468, 0.06513, 0.7473, 0.3999, 0.738, 0.3999, 0.7378, 0.06514, 0.7466, 0.05587, 0.7468, 0.06513, 0.7378, 0.06514, 0.738, 0.05587, 0.7465, 0.7331, 0.7461, 0.7424, 0.7384, 0.7423, 0.738, 0.7331, 0.744, 0.7701, 0.7431, 0.7793, 0.7413, 0.7793, 0.7404, 0.7701, 0.744, 0.01889, 0.7449, 0.02812, 0.7397, 0.02813, 0.7405, 0.01889, 0.7242, 0.0006156, 0.7251, 0.009787, 0.7233, 0.009781, 0.725, 0.7794, 0.724, 0.7887, 0.7231, 0.7794, 0.7151, 0.000452, 0.716, 0.009673, 0.7142, 0.009671, 0.7159, 0.7793, 0.715, 0.7885, 0.7141, 0.7793, 0.706, 0.0004282, 0.7069, 0.009652, 0.7051, 0.009649, 0.7069, 0.7792, 0.706, 0.7884, 0.7051, 0.7792, 0.4295, 0.6866, 0.4202, 0.6875, 0.4202, 0.6857, 0.6978, 0.7792, 0.6969, 0.7884, 0.696, 0.7792, 0.6888, 0.7793, 0.6879, 0.7886, 0.6869, 0.7793, 0.6879, 0.0003943, 0.6888, 0.009619, 0.687, 0.009615, 0.6788, 0.0003795, 0.6797, 0.009602, 0.6779, 0.009598, 0.6797, 0.7793, 0.6789, 0.7886, 0.6779, 0.7794, 0.6698, 0.0003611, 0.6707, 0.009583, 0.6689, 0.009577, 0.6707, 0.7793, 0.6698, 0.7885, 0.6689, 0.7793, 0.6607, 0.0003499, 0.6616, 0.00957, 0.6598, 0.009564, 0.6616, 0.7793, 0.6607, 0.7885, 0.6598, 0.7793, 0.7943, 0.7797, 0.7929, 0.7888, 0.7925, 0.7796, 0.7929, 0.0001878, 0.7944, 0.009338, 0.7926, 0.009447, 0.7875, 0.000329, 0.7885, 0.009554, 0.7867, 0.00956, 0.7884, 0.7795, 0.7875, 0.7887, 0.7866, 0.7794, 0.7785, 0.0003951, 0.7794, 0.009614, 0.7776, 0.009618, 0.7793, 0.7794, 0.7784, 0.7886, 0.7775, 0.7794, 0.7694, 0.0004083, 0.7703, 0.009628, 0.7685, 0.009632, 0.7703, 0.7794, 0.7694, 0.7886, 0.7685, 0.7793, 0.7612, 0.7793, 0.7603, 0.7886, 0.7594, 0.7793, 0.3282, 0.6866, 0.3189, 0.6875, 0.3189, 0.6857, 0.7513, 0.0004366, 0.7522, 0.009659, 0.7504, 0.009661, 0.7521, 0.7793, 0.7512, 0.7886, 0.7503, 0.7793, 0.7423, 0.0004396, 0.7432, 0.009663, 0.7414, 0.009664, 0.7431, 0.7793, 0.7422, 0.7885, 0.7413, 0.7793, 0.7349, 0.77, 0.734, 0.7793, 0.7322, 0.7793, 0.7314, 0.77, 0.735, 0.0189, 0.7358, 0.02813, 0.7306, 0.02813, 0.7314, 0.0189, 0.7375, 0.05587, 0.7378, 0.06514, 0.7287, 0.06514, 0.7289, 0.05587, 0.7375, 0.7331, 0.737, 0.7423, 0.7293, 0.7423, 0.7289, 0.7331, 0.7377, 0.7238, 0.7375, 0.7331, 0.7289, 0.7331, 0.7287, 0.7238, 0.7357, 0.7608, 0.7349, 0.77, 0.7314, 0.77, 0.7306, 0.7608, 0.7341, 0.009675, 0.735, 0.0189, 0.7314, 0.0189, 0.7323, 0.009675, 0.7371, 0.04662, 0.7375, 0.05587, 0.7289, 0.05587, 0.7294, 0.04662, 0.7365, 0.03737, 0.7371, 0.04662, 0.7294, 0.04662, 0.7299, 0.03737, 0.738, 0.3999, 0.7377, 0.7238, 0.7287, 0.7238, 0.7288, 0.3999, 0.7364, 0.7516, 0.7357, 0.7608, 0.7306, 0.7608, 0.7299, 0.7516, 0.7332, 0.0004533, 0.7341, 0.009675, 0.7323, 0.009675, 0.7358, 0.02813, 0.7365, 0.03737, 0.7299, 0.03737, 0.7306, 0.02813, 0.7378, 0.06514, 0.738, 0.3999, 0.7288, 0.3999, 0.7287, 0.06514, 0.737, 0.7423, 0.7364, 0.7516, 0.7299, 0.7516, 0.7293, 0.7423, 0.734, 0.7793, 0.7331, 0.7885, 0.7322, 0.7793, 0.6317, 0.3269, 0.6198, 0.3375, 0.6169, 0.3265, 0.6264, 0.3235, 0.6543, 0.3383, 0.6498, 0.3515, 0.6198, 0.3375, 0.6317, 0.3269, 0.6316, 0.3519, 0.6316, 0.6819, 0.6101, 0.6819, 0.61, 0.5174, 0.61, 0.3519, 0.6503, 0.0001878, 0.6543, 0.01307, 0.6321, 0.02357, 0.6205, 0.01302, 0.6256, 0.02691, 0.6264, 0.3235, 0.6169, 0.3265, 0.6176, 0.02387, 0.6205, 0.01302, 0.6321, 0.02357, 0.6256, 0.02691, 0.6176, 0.02387, 0.6169, 0.3265, 0.6198, 0.3375, 0.3138, 0.2839, 0.008728, 0.2257, 0.009787, 0.2197, 0.6321, 0.02357, 0.6317, 0.3269, 0.6264, 0.3235, 0.6256, 0.02691, 0.003252, 0.2199, 0.00172, 0.176, 0.0009539, 0.154, 0.0001878, 0.1321, 0.006708, 0.1319, 0.009787, 0.2197, 0.1582, 0.5667, 0.16, 0.6028, 0.005296, 0.5793, 0.004049, 0.559, 0.6205, 0.01302, 0.6176, 0.02387, 0.006708, 0.1319, 0.005766, 0.1259, 0.1592, 0.09652, 0.3126, 0.0671, 0.6176, 0.02387, 0.6169, 0.3265, 0.009787, 0.2197, 0.006708, 0.1319, 0.218, 0.6885, 0.2154, 0.9814, 0.2068, 0.9813, 0.2074, 0.6955, 0.2051, 0.6922, 0.2225, 0.6823, 0.218, 0.6885, 0.2074, 0.6955, 0.2225, 0.6823, 0.2225, 0.9813, 0.2154, 0.9814, 0.218, 0.6885, 0.1968, 0.9809, 0.2051, 0.6922, 0.2074, 0.6955, 0.2068, 0.9813, 0.2154, 0.9989, 0.2068, 0.9998, 0.2068, 0.9918, 0.2154, 0.9918, 0.0001967, 0.9811, 0.008853, 0.9811, 0.008844, 0.9916, 0.0001878, 0.9916, 0.2068, 0.9813, 0.2068, 0.9918, 0.1081, 0.9917, 0.1081, 0.9812, 0.2154, 0.9814, 0.2225, 0.9813, 0.2225, 0.9917, 0.2154, 0.9918, 0.1078, 0.9812, 0.1081, 0.9812, 0.1081, 0.9917, 0.1078, 0.9916, 0.2068, 0.9918, 0.2068, 0.9998, 0.1079, 0.9934, 0.1081, 0.9917, 0.008844, 0.9916, 0.008853, 0.9811, 0.1078, 0.9812, 0.1078, 0.9916, 0.2069, 0.9733, 0.2068, 0.9813, 0.1081, 0.9812, 0.1079, 0.9795, 0.4531, 0.7089, 0.4666, 0.7089, 0.4666, 0.7546, 0.4531, 0.7546, 0.4738, 0.6939, 0.4789, 0.7021, 0.4666, 0.7089, 0.4639, 0.7004, 0.4624, 0.6823, 0.4684, 0.6878, 0.4601, 0.6954, 0.4544, 0.691, 0.4789, 0.7021, 0.4835, 0.7104, 0.4712, 0.7173, 0.4666, 0.7089, 0.4577, 0.7031, 0.4531, 0.7089, 0.4494, 0.7002, 0.456, 0.7006, 0.4544, 0.691, 0.4601, 0.6954, 0.456, 0.7006, 0.4494, 0.7002, 0.4639, 0.7004, 0.4666, 0.7089, 0.4531, 0.7089, 0.4577, 0.7031, 0.4601, 0.6954, 0.4639, 0.7004, 0.4577, 0.7031, 0.456, 0.7006, 0.4666, 0.7089, 0.4764, 0.7089, 0.4764, 0.7546, 0.4666, 0.7546, 0.4433, 0.7089, 0.4531, 0.7089, 0.4531, 0.7546, 0.4433, 0.7546, 0.4298, 0.7089, 0.4433, 0.7089, 0.4433, 0.7546, 0.4298, 0.7546, 0.2349, 0.722, 0.2445, 0.722, 0.2445, 0.7694, 0.2349, 0.7694, 0.2253, 0.7096, 0.2293, 0.7006, 0.2395, 0.7076, 0.2361, 0.7138, 0.2293, 0.7006, 0.2367, 0.6911, 0.2482, 0.7015, 0.2395, 0.7076, 0.2229, 0.7189, 0.2253, 0.7096, 0.2361, 0.7138, 0.2349, 0.722, 0.2438, 0.712, 0.252, 0.714, 0.2445, 0.722, 0.2419, 0.7149, 0.2361, 0.7138, 0.2395, 0.7076, 0.2438, 0.712, 0.2419, 0.7149, 0.2349, 0.722, 0.2361, 0.7138, 0.2419, 0.7149, 0.2445, 0.722, 0.2395, 0.7076, 0.2482, 0.7015, 0.252, 0.714, 0.2438, 0.712, 0.2633, 0.722, 0.2724, 0.722, 0.2724, 0.7694, 0.2633, 0.7694, 0.2536, 0.722, 0.2633, 0.722, 0.2633, 0.7694, 0.2536, 0.7694, 0.2445, 0.722, 0.2536, 0.722, 0.2536, 0.7694, 0.2445, 0.7694, 0.314, 0.4152, 0.3182, 0.5208, 0.2347, 0.5255, 0.1563, 0.5298, 0.002794, 0.5386, 0.0001878, 0.4979, 0.61, 0.3519, 0.61, 0.5174, 0.3182, 0.5208, 0.314, 0.4152, 0.61, 0.5174, 0.6101, 0.6819, 0.3176, 0.6184, 0.3169, 0.5826, 0.3173, 0.5546, 0.3182, 0.5208, 0.1563, 0.5298, 0.1573, 0.5483, 0.1582, 0.5667, 0.004049, 0.559, 0.002794, 0.5386, 0.2356, 0.5498, 0.2361, 0.5737, 0.1582, 0.5667, 0.1573, 0.5483, 0.3169, 0.5826, 0.3176, 0.6184, 0.16, 0.6028, 0.1582, 0.5667, 0.2361, 0.5737, 0.2347, 0.5255, 0.2356, 0.5498, 0.1573, 0.5483, 0.1563, 0.5298, 0.3182, 0.5208, 0.3173, 0.5546, 0.2356, 0.5498, 0.2347, 0.5255, 0.4839, 0.8415, 0.4853, 0.746, 0.4962, 0.7582, 0.4914, 0.8315, 0.5474, 0.6965, 0.5629, 0.704, 0.5567, 0.7211, 0.5468, 0.7169, 0.4853, 0.746, 0.4839, 0.7209, 0.5001, 0.7276, 0.4962, 0.7582, 0.5494, 0.6823, 0.5664, 0.6936, 0.5629, 0.704, 0.5474, 0.6965, 0.4839, 0.7209, 0.5494, 0.6823, 0.5474, 0.6965, 0.5001, 0.7276, 0.5258, 0.7492, 0.5198, 0.7344, 0.5468, 0.7169, 0.5567, 0.7211, 0.5567, 0.7211, 0.5629, 0.704, 0.6316, 0.7416, 0.6224, 0.7583, 0.4962, 0.7582, 0.5001, 0.7276, 0.5198, 0.7344, 0.5258, 0.7492, 0.5468, 0.7169, 0.5198, 0.7344, 0.528, 0.7203, 0.5331, 0.7175, 0.5266, 0.7184, 0.5322, 0.7155, 0.5331, 0.7175, 0.528, 0.7203, 0.5474, 0.6965, 0.5468, 0.7169, 0.5331, 0.7175, 0.5322, 0.7155, 0.5198, 0.7344, 0.5001, 0.7276, 0.5266, 0.7184, 0.528, 0.7203, 0.5001, 0.7276, 0.5474, 0.6965, 0.5322, 0.7155, 0.5266, 0.7184, 0.4914, 0.8315, 0.4962, 0.7582, 0.5814, 0.8199, 0.5607, 0.8654, 0.5258, 0.7492, 0.5567, 0.7211, 0.6224, 0.7583, 0.5937, 0.8029, 0.4962, 0.7582, 0.5258, 0.7492, 0.5937, 0.8029, 0.5814, 0.8199])
me_sphere.use_remesh_preserve_volume = False
me_sphere.use_remesh_preserve_attributes = False
me_sphere.use_mirror_vertex_groups = False
me_sphere.update()

# ---- objects
ob_sphere = bpy.data.objects.new('Sphere', me_sphere)

# ---- transforms, parenting, visibility, modifiers, constraints
ob_sphere.location = (0.0, 0.0, 0.0)
ob_sphere.rotation_euler = (-1.571, -2.22e-16, 2.222e-16)
ob_sphere.scale = (0.5413, 0.5413, 0.5413)
ob_sphere.lineart.crease_threshold = 0.0
_m = ob_sphere.modifiers.new('Mirror', 'MIRROR')

# ---- collection membership
col_collection_1.objects.link(ob_sphere)

# ---- scene / render settings (as saved in the file)
scene.frame_start = 1; scene.frame_end = 250; scene.frame_set(107)
scene.render.engine = 'BLENDER_EEVEE_NEXT'
scene.render.image_settings.compression = 90
scene.render.resolution_percentage = 50
scene.render.dither_intensity = 0.0
scene.cycles.use_denoising = False
scene.cycles.samples = 10
scene.cycles.sampling_pattern = 'TABULATED_SOBOL'
scene.cycles.light_sampling_threshold = 0.0
scene.cycles.use_adaptive_sampling = False
scene.cycles.use_light_tree = False
scene.cycles.blur_glossy = 0.0
scene.cycles.volume_bounces = 1
scene.cycles.pixel_filter_type = 'GAUSSIAN'
scene.cycles.sample_clamp_indirect = 0.0
scene.view_settings.view_transform = 'Standard'
bpy.context.view_layer.update()

# ---- added for rendering (the .blend has no active camera and no usable light): camera, sun
cam_auto = bpy.data.cameras.new('AutoCamera')
cam_auto.lens = 50.0
cam_auto.sensor_width = 36.0
cam_auto.clip_end = 1000.0
ob_auto_camera = bpy.data.objects.new('AutoCamera', cam_auto)
scene.collection.objects.link(ob_auto_camera)
ob_auto_camera.location = (15.0817, -16.4472, 12.1765)
ob_auto_camera.rotation_euler = (1.09748, -7.21219e-08, 0.694738)
scene.camera = ob_auto_camera
light_auto_sun = bpy.data.lights.new('AutoSun', 'SUN')
light_auto_sun.energy = 3.0
light_auto_sun.angle = 0.0523599
ob_auto_sun = bpy.data.objects.new('AutoSun', light_auto_sun)
scene.collection.objects.link(ob_auto_sun)
ob_auto_sun.rotation_euler = (0.872665, 0.174533, 0.523599)
bpy.context.view_layer.update()
